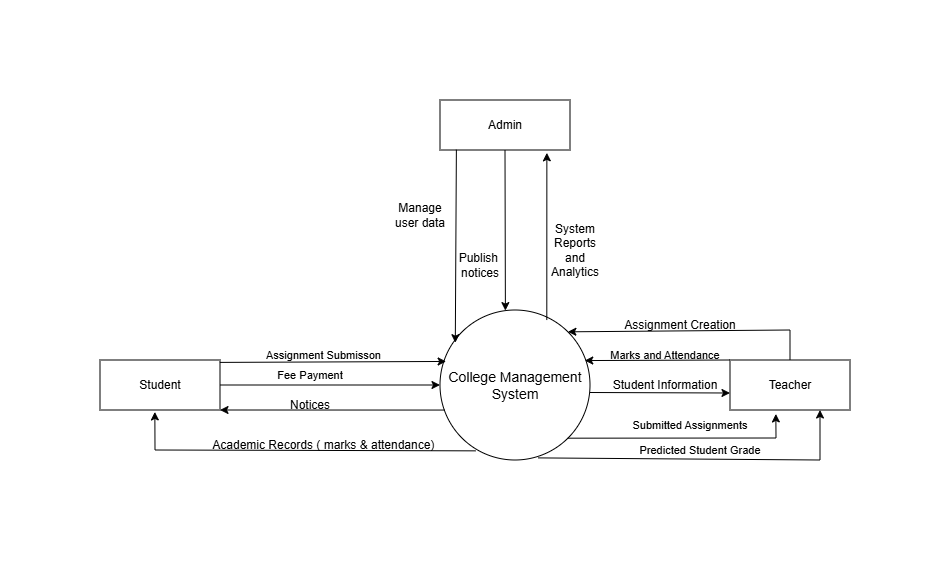

The diagram above was exported from draw.io. Its source (the exported page's mxGraphModel, read from the mxfile embedded in the PNG):
<mxGraphModel dx="328" dy="207" grid="1" gridSize="10" guides="1" tooltips="1" connect="1" arrows="1" fold="1" page="1" pageScale="1" pageWidth="1169" pageHeight="1654" math="0" shadow="0">
  <root>
    <mxCell id="0" />
    <mxCell id="1" parent="0" />
    <mxCell id="jdPj4gTgp4tBoCEVdtRG-3" parent="1" style="html=1;dashed=0;whiteSpace=wrap;" value="Student" vertex="1">
      <mxGeometry height="50" width="120" x="60" y="290" as="geometry" />
    </mxCell>
    <mxCell id="jdPj4gTgp4tBoCEVdtRG-4" parent="1" style="html=1;dashed=0;whiteSpace=wrap;" value="Teacher" vertex="1">
      <mxGeometry height="50" width="120" x="690" y="290" as="geometry" />
    </mxCell>
    <mxCell id="jdPj4gTgp4tBoCEVdtRG-5" parent="1" style="html=1;dashed=0;whiteSpace=wrap;" value="Admin" vertex="1">
      <mxGeometry height="50" width="130" x="400" y="30" as="geometry" />
    </mxCell>
    <mxCell id="jdPj4gTgp4tBoCEVdtRG-6" edge="1" parent="1" source="jdPj4gTgp4tBoCEVdtRG-4" style="edgeStyle=orthogonalEdgeStyle;rounded=0;orthogonalLoop=1;jettySize=auto;html=1;exitX=0.5;exitY=1;exitDx=0;exitDy=0;" target="jdPj4gTgp4tBoCEVdtRG-4">
      <mxGeometry relative="1" as="geometry" />
    </mxCell>
    <mxCell id="jdPj4gTgp4tBoCEVdtRG-9" parent="1" style="shape=ellipse;html=1;dashed=0;whiteSpace=wrap;perimeter=ellipsePerimeter;" value="&lt;font style=&quot;font-size: 14px;&quot;&gt;College Management System&lt;/font&gt;" vertex="1">
      <mxGeometry height="150" width="150" x="400" y="240" as="geometry" />
    </mxCell>
    <mxCell id="jdPj4gTgp4tBoCEVdtRG-10" edge="1" parent="1" source="jdPj4gTgp4tBoCEVdtRG-3" style="endArrow=classic;html=1;rounded=0;entryX=0.041;entryY=0.343;entryDx=0;entryDy=0;entryPerimeter=0;exitX=0.999;exitY=0.048;exitDx=0;exitDy=0;exitPerimeter=0;" target="jdPj4gTgp4tBoCEVdtRG-9" value="">
      <mxGeometry height="50" relative="1" width="50" as="geometry">
        <mxPoint x="350" y="340" as="sourcePoint" />
        <mxPoint x="400" y="290" as="targetPoint" />
      </mxGeometry>
    </mxCell>
    <mxCell id="jdPj4gTgp4tBoCEVdtRG-11" edge="1" parent="1" source="jdPj4gTgp4tBoCEVdtRG-3" style="endArrow=classic;html=1;rounded=0;exitX=1;exitY=0.5;exitDx=0;exitDy=0;entryX=0;entryY=0.5;entryDx=0;entryDy=0;" target="jdPj4gTgp4tBoCEVdtRG-9" value="">
      <mxGeometry height="50" relative="1" width="50" as="geometry">
        <mxPoint x="260" y="330" as="sourcePoint" />
        <mxPoint x="310" y="280" as="targetPoint" />
      </mxGeometry>
    </mxCell>
    <mxCell id="jdPj4gTgp4tBoCEVdtRG-13" edge="1" parent="1" source="jdPj4gTgp4tBoCEVdtRG-9" style="endArrow=classic;html=1;rounded=0;entryX=1;entryY=1;entryDx=0;entryDy=0;exitX=0.033;exitY=0.667;exitDx=0;exitDy=0;exitPerimeter=0;" target="jdPj4gTgp4tBoCEVdtRG-3" value="">
      <mxGeometry height="50" relative="1" width="50" as="geometry">
        <mxPoint x="230" y="410" as="sourcePoint" />
        <mxPoint x="280" y="360" as="targetPoint" />
      </mxGeometry>
    </mxCell>
    <mxCell id="jdPj4gTgp4tBoCEVdtRG-15" parent="1" style="text;html=1;whiteSpace=wrap;strokeColor=none;fillColor=none;align=center;verticalAlign=middle;rounded=0;" value="&lt;span style=&quot;font-size: 11px;&quot;&gt;Assignment Submisson&amp;nbsp;&lt;/span&gt;" vertex="1">
      <mxGeometry height="30" width="130" x="220" y="270" as="geometry" />
    </mxCell>
    <mxCell id="jdPj4gTgp4tBoCEVdtRG-18" parent="1" style="text;html=1;whiteSpace=wrap;strokeColor=none;fillColor=none;align=center;verticalAlign=middle;rounded=0;" value="&lt;font style=&quot;font-size: 11px;&quot;&gt;Fee Payment&lt;/font&gt;" vertex="1">
      <mxGeometry height="30" width="80" x="230" y="290" as="geometry" />
    </mxCell>
    <mxCell id="jdPj4gTgp4tBoCEVdtRG-19" parent="1" style="text;html=1;whiteSpace=wrap;strokeColor=none;fillColor=none;align=center;verticalAlign=middle;rounded=0;" value="Notices" vertex="1">
      <mxGeometry height="30" width="60" x="240" y="320" as="geometry" />
    </mxCell>
    <mxCell id="jdPj4gTgp4tBoCEVdtRG-21" parent="1" style="text;html=1;whiteSpace=wrap;strokeColor=none;fillColor=none;align=center;verticalAlign=middle;rounded=0;" value="Academic Records ( marks &amp;amp; attendance)&amp;nbsp;" vertex="1">
      <mxGeometry height="30" width="230" x="170" y="360" as="geometry" />
    </mxCell>
    <mxCell id="jdPj4gTgp4tBoCEVdtRG-29" edge="1" parent="1" source="jdPj4gTgp4tBoCEVdtRG-4" style="endArrow=classic;html=1;rounded=0;entryX=1;entryY=0;entryDx=0;entryDy=0;exitX=0.5;exitY=0;exitDx=0;exitDy=0;" target="jdPj4gTgp4tBoCEVdtRG-9" value="">
      <mxGeometry height="50" relative="1" width="50" as="geometry">
        <Array as="points">
          <mxPoint x="750" y="260" />
        </Array>
        <mxPoint x="780" y="280" as="sourcePoint" />
        <mxPoint x="450" y="240" as="targetPoint" />
      </mxGeometry>
    </mxCell>
    <mxCell id="jdPj4gTgp4tBoCEVdtRG-30" edge="1" parent="1" source="jdPj4gTgp4tBoCEVdtRG-4" style="endArrow=classic;html=1;rounded=0;entryX=0.965;entryY=0.337;entryDx=0;entryDy=0;entryPerimeter=0;exitX=0;exitY=0;exitDx=0;exitDy=0;" target="jdPj4gTgp4tBoCEVdtRG-9" value="">
      <mxGeometry height="50" relative="1" width="50" as="geometry">
        <mxPoint x="470" y="220" as="sourcePoint" />
        <mxPoint x="520" y="170" as="targetPoint" />
      </mxGeometry>
    </mxCell>
    <mxCell id="jdPj4gTgp4tBoCEVdtRG-32" edge="1" parent="1" source="jdPj4gTgp4tBoCEVdtRG-38" style="endArrow=classic;html=1;rounded=0;exitX=0;exitY=0.75;exitDx=0;exitDy=0;" value="">
      <mxGeometry height="50" relative="1" width="50" as="geometry">
        <mxPoint x="460" y="320" as="sourcePoint" />
        <mxPoint x="690" y="323" as="targetPoint" />
      </mxGeometry>
    </mxCell>
    <mxCell id="jdPj4gTgp4tBoCEVdtRG-33" edge="1" parent="1" source="jdPj4gTgp4tBoCEVdtRG-9" style="endArrow=classic;html=1;rounded=0;entryX=0.382;entryY=1.079;entryDx=0;entryDy=0;entryPerimeter=0;exitX=1;exitY=1;exitDx=0;exitDy=0;" target="jdPj4gTgp4tBoCEVdtRG-4" value="">
      <mxGeometry height="50" relative="1" width="50" as="geometry">
        <Array as="points">
          <mxPoint x="736" y="368" />
        </Array>
        <mxPoint x="460" y="320" as="sourcePoint" />
        <mxPoint x="510" y="270" as="targetPoint" />
      </mxGeometry>
    </mxCell>
    <mxCell id="jdPj4gTgp4tBoCEVdtRG-34" edge="1" parent="1" source="jdPj4gTgp4tBoCEVdtRG-9" style="endArrow=classic;html=1;rounded=0;entryX=0.75;entryY=1;entryDx=0;entryDy=0;exitX=0.656;exitY=0.986;exitDx=0;exitDy=0;exitPerimeter=0;" target="jdPj4gTgp4tBoCEVdtRG-4" value="">
      <mxGeometry height="50" relative="1" width="50" as="geometry">
        <Array as="points">
          <mxPoint x="780" y="390" />
        </Array>
        <mxPoint x="460" y="320" as="sourcePoint" />
        <mxPoint x="510" y="270" as="targetPoint" />
      </mxGeometry>
    </mxCell>
    <mxCell id="jdPj4gTgp4tBoCEVdtRG-35" parent="1" style="text;html=1;whiteSpace=wrap;strokeColor=none;fillColor=none;align=center;verticalAlign=middle;rounded=0;" value="&lt;font style=&quot;font-size: 11px;&quot;&gt;Submitted Assignments&lt;/font&gt;" vertex="1">
      <mxGeometry height="30" width="220" x="540" y="340" as="geometry" />
    </mxCell>
    <mxCell id="jdPj4gTgp4tBoCEVdtRG-37" parent="1" style="text;html=1;whiteSpace=wrap;strokeColor=none;fillColor=none;align=center;verticalAlign=middle;rounded=0;" value="&lt;font style=&quot;font-size: 11px;&quot;&gt;Predicted Student Grade&lt;/font&gt;" vertex="1">
      <mxGeometry height="20" width="160" x="580" y="370" as="geometry" />
    </mxCell>
    <mxCell id="jdPj4gTgp4tBoCEVdtRG-38" parent="1" style="text;html=1;whiteSpace=wrap;strokeColor=none;fillColor=none;align=center;verticalAlign=middle;rounded=0;" value="Student Information&amp;nbsp; &amp;nbsp;" vertex="1">
      <mxGeometry height="30" width="160" x="550" y="300" as="geometry" />
    </mxCell>
    <mxCell id="jdPj4gTgp4tBoCEVdtRG-39" parent="1" style="text;html=1;whiteSpace=wrap;strokeColor=none;fillColor=none;align=center;verticalAlign=middle;rounded=0;" value="Assignment Creation" vertex="1">
      <mxGeometry height="30" width="200" x="540" y="240" as="geometry" />
    </mxCell>
    <mxCell id="jdPj4gTgp4tBoCEVdtRG-42" parent="1" style="text;html=1;whiteSpace=wrap;strokeColor=none;fillColor=none;align=center;verticalAlign=middle;rounded=0;" value="&lt;font style=&quot;font-size: 11px;&quot;&gt;Marks and Attendance&lt;/font&gt;" vertex="1">
      <mxGeometry height="30" width="190" x="530" y="270" as="geometry" />
    </mxCell>
    <mxCell id="mzUPbxBctpnJsJ-WJ26L-1" edge="1" parent="1" source="jdPj4gTgp4tBoCEVdtRG-5" style="endArrow=classic;html=1;rounded=0;exitX=0.126;exitY=0.993;exitDx=0;exitDy=0;entryX=0.102;entryY=0.218;entryDx=0;entryDy=0;entryPerimeter=0;exitPerimeter=0;" target="jdPj4gTgp4tBoCEVdtRG-9" value="">
      <mxGeometry height="50" relative="1" width="50" as="geometry">
        <mxPoint x="470" y="290" as="sourcePoint" />
        <mxPoint x="520" y="240" as="targetPoint" />
      </mxGeometry>
    </mxCell>
    <mxCell id="mzUPbxBctpnJsJ-WJ26L-2" parent="1" style="text;html=1;whiteSpace=wrap;strokeColor=none;fillColor=none;align=center;verticalAlign=middle;rounded=0;" value="Manage user data" vertex="1">
      <mxGeometry height="90" width="60" x="350" y="100" as="geometry" />
    </mxCell>
    <mxCell id="mzUPbxBctpnJsJ-WJ26L-3" parent="1" style="text;html=1;whiteSpace=wrap;strokeColor=none;fillColor=none;align=center;verticalAlign=middle;rounded=0;" value="Publish&amp;nbsp;&lt;div&gt;notices&lt;/div&gt;" vertex="1">
      <mxGeometry height="30" width="60" x="410" y="180" as="geometry" />
    </mxCell>
    <mxCell id="mzUPbxBctpnJsJ-WJ26L-4" edge="1" parent="1" source="jdPj4gTgp4tBoCEVdtRG-5" style="endArrow=classic;html=1;rounded=0;entryX=0.436;entryY=0.004;entryDx=0;entryDy=0;entryPerimeter=0;exitX=0.5;exitY=1;exitDx=0;exitDy=0;" target="jdPj4gTgp4tBoCEVdtRG-9" value="">
      <mxGeometry height="50" relative="1" width="50" as="geometry">
        <mxPoint x="520" y="260" as="sourcePoint" />
        <mxPoint x="570" y="210" as="targetPoint" />
      </mxGeometry>
    </mxCell>
    <mxCell id="mzUPbxBctpnJsJ-WJ26L-5" edge="1" parent="1" source="jdPj4gTgp4tBoCEVdtRG-9" style="endArrow=classic;html=1;rounded=0;entryX=0.822;entryY=1.057;entryDx=0;entryDy=0;entryPerimeter=0;exitX=0.712;exitY=0.067;exitDx=0;exitDy=0;exitPerimeter=0;" target="jdPj4gTgp4tBoCEVdtRG-5" value="">
      <mxGeometry height="50" relative="1" width="50" as="geometry">
        <mxPoint x="620" y="230" as="sourcePoint" />
        <mxPoint x="670" y="180" as="targetPoint" />
      </mxGeometry>
    </mxCell>
    <mxCell id="mzUPbxBctpnJsJ-WJ26L-6" parent="1" style="text;html=1;whiteSpace=wrap;strokeColor=none;fillColor=none;align=center;verticalAlign=middle;rounded=0;" value="System Reports and Analytics" vertex="1">
      <mxGeometry height="80" width="50" x="510" y="140" as="geometry" />
    </mxCell>
    <mxCell id="u34feEyBgVF_DK5NvCS5-1" edge="1" parent="1" source="jdPj4gTgp4tBoCEVdtRG-9" style="endArrow=classic;html=1;rounded=0;entryX=0.457;entryY=1.039;entryDx=0;entryDy=0;entryPerimeter=0;exitX=0.237;exitY=0.939;exitDx=0;exitDy=0;exitPerimeter=0;" target="jdPj4gTgp4tBoCEVdtRG-3" value="">
      <mxGeometry height="50" relative="1" width="50" as="geometry">
        <Array as="points">
          <mxPoint x="115" y="380" />
        </Array>
        <mxPoint x="280" y="400" as="sourcePoint" />
        <mxPoint x="330" y="350" as="targetPoint" />
      </mxGeometry>
    </mxCell>
  </root>
</mxGraphModel>